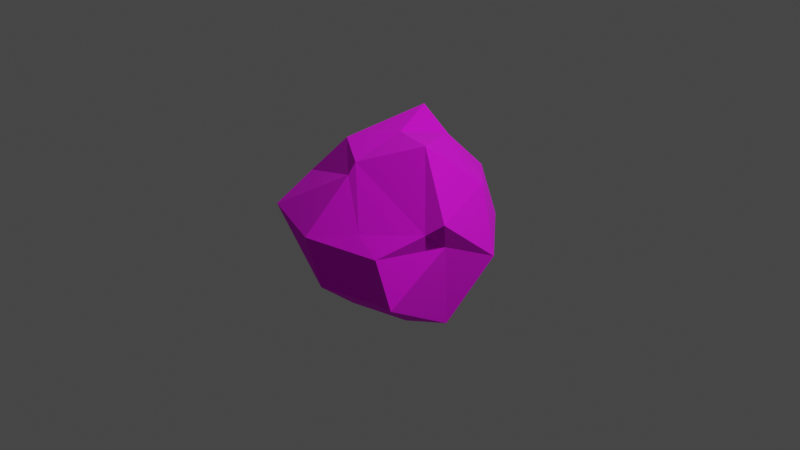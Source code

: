 # Source: paper_ball.blend  (saved by Blender 3.1.7; exported with 4.5.12 LTS)
import bpy
from mathutils import Matrix  # noqa: F401  (used for matrix-valued properties, if any)

bpy.ops.wm.read_factory_settings(use_empty=True)
scene = bpy.context.scene
scene.name = 'Scene'

# ---- collections
col_collection = bpy.data.collections.new('Collection'); scene.collection.children.link(col_collection)

# ---- images (referenced by path relative to the original .blend; pixels are not part of the script)
import os
ASSET_DIR = os.environ.get("B2B_ASSET_DIR", "")  # directory of the original .blend (textures are referenced by path, not embedded)
HERE = os.path.dirname(os.path.abspath(__file__))  # packed textures are extracted next to this script under _unpacked/

def load_image(name, relpath, width, height, colorspace="sRGB"):
    """Load a texture the original file referenced (path relative to the .blend, or extracted next to this script)."""
    p = next((c for c in (os.path.join(HERE, relpath), os.path.join(ASSET_DIR, relpath)) if relpath and os.path.exists(c)), "")
    if p:
        img = bpy.data.images.load(p, check_existing=True)
        img.name = name
    else:  # same state as the original file: an image datablock whose file is absent (Cycles renders it pink)
        img = bpy.data.images.new(name, width, height)
        img.source = "FILE"
        img.filepath = "//" + (relpath or name)
    img.colorspace_settings.name = colorspace
    return img
img_paper_texture_jpg = load_image('paper_texture.jpg', 'paper_texture.jpg', 1024, 1024, 'sRGB')

# ---- materials (node trees are filled in below, after node groups)
mat_material_001 = bpy.data.materials.new('Material.001')
mat_material_001.use_transparent_shadow = False

# ---- material node trees
mat_material_001.use_nodes = True; mat_material_001.node_tree.nodes.clear()
_N = mat_material_001.node_tree.nodes; _L = mat_material_001.node_tree.links
n0 = _N.new('ShaderNodeBsdfPrincipled'); n0.name = 'Principled BSDF'; n0.location = (10, 300)
n0.distribution = 'GGX'
n0.subsurface_method = 'RANDOM_WALK_SKIN'
n0.inputs[2].default_value = 1.0
n0.inputs[3].default_value = 1.45
n0.inputs[20].default_value = 0.0
n0.inputs[27].default_value = (0.0, 0.0, 0.0, 1.0)
n0.inputs[28].default_value = 1.0
n1 = _N.new('ShaderNodeOutputMaterial'); n1.name = 'Material Output'; n1.location = (300, 300)
n2 = _N.new('ShaderNodeTexImage'); n2.name = 'Image Texture'; n2.location = (-280, 275)
n2.image = img_paper_texture_jpg
n2.projection = 'SPHERE'
_L.new(n0.outputs[0], n1.inputs[0])
_L.new(n2.outputs[0], n0.inputs[0])
n1.is_active_output = True

# ---- world
world_world = bpy.data.worlds.new('World'); scene.world = world_world
world_world.use_nodes = True; world_world.node_tree.nodes.clear()
_N = world_world.node_tree.nodes; _L = world_world.node_tree.links
n0 = _N.new('ShaderNodeOutputWorld'); n0.name = 'World Output'; n0.location = (300, 300)
n1 = _N.new('ShaderNodeBackground'); n1.name = 'Background'; n1.location = (10, 300)
n1.inputs[0].default_value = (0.05088, 0.05088, 0.05088, 1.0)
_L.new(n1.outputs[0], n0.inputs[0])
n0.is_active_output = True
world_world.color = (0.05088, 0.05088, 0.05088)
world_world.use_sun_shadow = False
world_world.sun_shadow_jitter_overblur = 0.0

# ---- cameras
cam_camera = bpy.data.cameras.new('Camera')
cam_camera.clip_end = 100.0
cam_camera.ortho_scale = 7.314

# ---- lights
light_light = bpy.data.lights.new('Light', 'POINT')
light_light.transmission_factor = 0.0
light_light.energy = 1000.0
light_light.shadow_soft_size = 0.1
light_light.shadow_maximum_resolution = 0.006
light_light.use_absolute_resolution = True

# ---- meshes
me_icosphere = bpy.data.meshes.new('Icosphere')
me_icosphere.from_pydata([(0.04866, 0.03369, -0.9658), (0.8003, -0.8611, -0.3934), (-0.1012, -0.9595, -0.4659), (-1.074, 0.2356, -0.4794), (-0.4788, 0.9067, -0.5052), (0.5237, 0.4226, -0.2328), (0.3018, -0.8074, 0.2085), (-0.7575, -0.498, 0.4512), (-0.6629, 0.4591, 0.656), (0.2726, 0.9089, 0.4179), (0.9844, -0.3554, 0.3998), (0.02612, -0.01022, 0.9573), (-0.1679, -0.495, -0.8577), (0.4695, -0.3522, -0.847), (0.2038, -0.6691, -0.6071), (0.8758, -0.1891, -0.7676), (0.4426, 0.07647, -1.009), (-0.3835, -0.06698, -0.8016), (-0.8597, -0.4272, -0.4504), (-0.3241, 0.322, -0.8134), (-0.5728, 0.6365, -0.4767), (0.007743, 0.7954, -0.7165), (0.9164, -0.2661, 0.1175), (1.043, 0.2822, -0.127), (-0.1516, -1.092, 0.1138), (0.5678, -0.8371, 0.04906), (-0.9407, -0.3112, 0.02325), (-0.8122, -0.9168, 0.1918), (-0.6255, 0.7885, 0.1046), (-0.801, 0.2307, -0.04353), (0.5862, 0.7995, 0.006173), (-0.1466, 0.8179, -0.03504), (0.8312, -0.4502, 0.2683), (-0.05818, -0.6137, 0.6518), (-0.8749, -0.05895, 0.4224), (-0.2186, 0.9309, 0.5927), (0.7107, 0.4604, 0.4839), (-0.03955, -0.5356, 0.7701), (0.5076, -0.1409, 0.9864), (-0.4259, -0.3089, 0.8507), (-0.2029, 0.5392, 1.048), (0.1658, 0.4951, 0.8507)], [], [(0, 13, 12), (1, 13, 15), (0, 12, 17), (0, 17, 19), (0, 19, 16), (1, 15, 22), (2, 14, 24), (3, 18, 26), (4, 20, 28), (5, 21, 30), (1, 22, 25), (2, 24, 27), (3, 26, 29), (4, 28, 31), (5, 30, 23), (6, 32, 37), (7, 33, 39), (8, 34, 40), (9, 35, 41), (10, 36, 38), (38, 41, 11), (38, 36, 41), (36, 9, 41), (41, 40, 11), (41, 35, 40), (35, 8, 40), (40, 39, 11), (40, 34, 39), (34, 7, 39), (39, 37, 11), (39, 33, 37), (33, 6, 37), (37, 38, 11), (37, 32, 38), (32, 10, 38), (23, 36, 10), (23, 30, 36), (30, 9, 36), (31, 35, 9), (31, 28, 35), (28, 8, 35), (29, 34, 8), (29, 26, 34), (26, 7, 34), (27, 33, 7), (27, 24, 33), (24, 6, 33), (25, 32, 6), (25, 22, 32), (22, 10, 32), (30, 31, 9), (30, 21, 31), (21, 4, 31), (28, 29, 8), (28, 20, 29), (20, 3, 29), (26, 27, 7), (26, 18, 27), (18, 2, 27), (24, 25, 6), (24, 14, 25), (14, 1, 25), (22, 23, 10), (22, 15, 23), (15, 5, 23), (16, 21, 5), (16, 19, 21), (19, 4, 21), (19, 20, 4), (19, 17, 20), (17, 3, 20), (17, 18, 3), (17, 12, 18), (12, 2, 18), (15, 16, 5), (15, 13, 16), (13, 0, 16), (12, 14, 2), (12, 13, 14), (13, 1, 14)])
_uv = me_icosphere.uv_layers.new(name='UVMap')
_uv.uv.foreach_set('vector', [0.1818, 0.0, 0.2273, 0.07873, 0.1364, 0.07873, 0.2727, 0.1575, 0.3182, 0.07873, 0.3636, 0.1575, 0.9091, 0.0, 0.9545, 0.07873, 0.8636, 0.07873, 0.7273, 0.0, 0.7727, 0.07873, 0.6818, 0.07873, 0.5455, 0.0, 0.5909, 0.07873, 0.5, 0.07873, 0.2727, 0.1575, 0.3636, 0.1575, 0.3182, 0.2362, 0.09091, 0.1575, 0.1818, 0.1575, 0.1364, 0.2362, 0.8182, 0.1575, 0.9091, 0.1575, 0.8636, 0.2362, 0.6364, 0.1575, 0.7273, 0.1575, 0.6818, 0.2362, 0.4545, 0.1575, 0.5455, 0.1575, 0.5, 0.2362, 0.2727, 0.1575, 0.3182, 0.2362, 0.2273, 0.2362, 0.09091, 0.1575, 0.1364, 0.2362, 0.04546, 0.2362, 0.8182, 0.1575, 0.8636, 0.2362, 0.7727, 0.2362, 0.6364, 0.1575, 0.6818, 0.2362, 0.5909, 0.2362, 0.4545, 0.1575, 0.5, 0.2362, 0.4091, 0.2362, 0.1818, 0.3149, 0.2727, 0.3149, 0.2273, 0.3937, 0.0, 0.3149, 0.09091, 0.3149, 0.04546, 0.3937, 0.7273, 0.3149, 0.8182, 0.3149, 0.7727, 0.3937, 0.5455, 0.3149, 0.6364, 0.3149, 0.5909, 0.3937, 0.3636, 0.3149, 0.4545, 0.3149, 0.4091, 0.3937, 0.4091, 0.3937, 0.5, 0.3937, 0.4545, 0.4724, 0.4091, 0.3937, 0.4545, 0.3149, 0.5, 0.3937, 0.4545, 0.3149, 0.5455, 0.3149, 0.5, 0.3937, 0.5909, 0.3937, 0.6818, 0.3937, 0.6364, 0.4724, 0.5909, 0.3937, 0.6364, 0.3149, 0.6818, 0.3937, 0.6364, 0.3149, 0.7273, 0.3149, 0.6818, 0.3937, 0.7727, 0.3937, 0.8636, 0.3937, 0.8182, 0.4724, 0.7727, 0.3937, 0.8182, 0.3149, 0.8636, 0.3937, 0.8182, 0.3149, 0.9091, 0.3149, 0.8636, 0.3937, 0.04546, 0.3937, 0.1364, 0.3937, 0.09091, 0.4724, 0.04546, 0.3937, 0.09091, 0.3149, 0.1364, 0.3937, 0.09091, 0.3149, 0.1818, 0.3149, 0.1364, 0.3937, 0.2273, 0.3937, 0.3182, 0.3937, 0.2727, 0.4724, 0.2273, 0.3937, 0.2727, 0.3149, 0.3182, 0.3937, 0.2727, 0.3149, 0.3636, 0.3149, 0.3182, 0.3937, 0.4091, 0.2362, 0.4545, 0.3149, 0.3636, 0.3149, 0.4091, 0.2362, 0.5, 0.2362, 0.4545, 0.3149, 0.5, 0.2362, 0.5455, 0.3149, 0.4545, 0.3149, 0.5909, 0.2362, 0.6364, 0.3149, 0.5455, 0.3149, 0.5909, 0.2362, 0.6818, 0.2362, 0.6364, 0.3149, 0.6818, 0.2362, 0.7273, 0.3149, 0.6364, 0.3149, 0.7727, 0.2362, 0.8182, 0.3149, 0.7273, 0.3149, 0.7727, 0.2362, 0.8636, 0.2362, 0.8182, 0.3149, 0.8636, 0.2362, 0.9091, 0.3149, 0.8182, 0.3149, 0.04546, 0.2362, 0.09091, 0.3149, 0.0, 0.3149, 0.04546, 0.2362, 0.1364, 0.2362, 0.09091, 0.3149, 0.1364, 0.2362, 0.1818, 0.3149, 0.09091, 0.3149, 0.2273, 0.2362, 0.2727, 0.3149, 0.1818, 0.3149, 0.2273, 0.2362, 0.3182, 0.2362, 0.2727, 0.3149, 0.3182, 0.2362, 0.3636, 0.3149, 0.2727, 0.3149, 0.5, 0.2362, 0.5909, 0.2362, 0.5455, 0.3149, 0.5, 0.2362, 0.5455, 0.1575, 0.5909, 0.2362, 0.5455, 0.1575, 0.6364, 0.1575, 0.5909, 0.2362, 0.6818, 0.2362, 0.7727, 0.2362, 0.7273, 0.3149, 0.6818, 0.2362, 0.7273, 0.1575, 0.7727, 0.2362, 0.7273, 0.1575, 0.8182, 0.1575, 0.7727, 0.2362, 0.8636, 0.2362, 0.9545, 0.2362, 0.9091, 0.3149, 0.8636, 0.2362, 0.9091, 0.1575, 0.9545, 0.2362, 0.9091, 0.1575, 1.0, 0.1575, 0.9545, 0.2362, 0.1364, 0.2362, 0.2273, 0.2362, 0.1818, 0.3149, 0.1364, 0.2362, 0.1818, 0.1575, 0.2273, 0.2362, 0.1818, 0.1575, 0.2727, 0.1575, 0.2273, 0.2362, 0.3182, 0.2362, 0.4091, 0.2362, 0.3636, 0.3149, 0.3182, 0.2362, 0.3636, 0.1575, 0.4091, 0.2362, 0.3636, 0.1575, 0.4545, 0.1575, 0.4091, 0.2362, 0.5, 0.07873, 0.5455, 0.1575, 0.4545, 0.1575, 0.5, 0.07873, 0.5909, 0.07873, 0.5455, 0.1575, 0.5909, 0.07873, 0.6364, 0.1575, 0.5455, 0.1575, 0.6818, 0.07873, 0.7273, 0.1575, 0.6364, 0.1575, 0.6818, 0.07873, 0.7727, 0.07873, 0.7273, 0.1575, 0.7727, 0.07873, 0.8182, 0.1575, 0.7273, 0.1575, 0.8636, 0.07873, 0.9091, 0.1575, 0.8182, 0.1575, 0.8636, 0.07873, 0.9545, 0.07873, 0.9091, 0.1575, 0.9545, 0.07873, 1.0, 0.1575, 0.9091, 0.1575, 0.3636, 0.1575, 0.4091, 0.07873, 0.4545, 0.1575, 0.3636, 0.1575, 0.3182, 0.07873, 0.4091, 0.07873, 0.3182, 0.07873, 0.3636, 0.0, 0.4091, 0.07873, 0.1364, 0.07873, 0.1818, 0.1575, 0.09091, 0.1575, 0.1364, 0.07873, 0.2273, 0.07873, 0.1818, 0.1575, 0.2273, 0.07873, 0.2727, 0.1575, 0.1818, 0.1575])
me_icosphere.materials.append(mat_material_001)
me_icosphere.use_remesh_fix_poles = True
me_icosphere.use_remesh_preserve_attributes = False
me_icosphere.update()

# ---- objects
ob_light = bpy.data.objects.new('Light', light_light)
ob_camera = bpy.data.objects.new('Camera', cam_camera)
ob_icosphere = bpy.data.objects.new('Icosphere', me_icosphere)

# ---- transforms, parenting, visibility, modifiers, constraints
ob_light.location = (4.076, 1.005, 5.904)
ob_light.rotation_euler = (0.6503, 0.05522, 1.866)
ob_light.lock_rotations_4d = False
ob_light.empty_display_type = 'ARROWS'
ob_light.color = (0.0, 0.0, 0.0, 0.0)
ob_light.lineart.crease_threshold = 0.0
ob_camera.location = (7.359, -6.926, 4.958)
ob_camera.rotation_euler = (1.109, 0.0, 0.8149)
ob_camera.lock_rotations_4d = False
ob_camera.empty_display_type = 'ARROWS'
ob_camera.color = (0.0, 0.0, 0.0, 0.0)
ob_camera.display_type = 'WIRE'
ob_camera.lineart.crease_threshold = 0.0
ob_icosphere.location = (0.0, 0.0, 0.0)

# ---- collection membership
col_collection.objects.link(ob_light)
col_collection.objects.link(ob_camera)
col_collection.objects.link(ob_icosphere)

# ---- scene / render settings (as saved in the file)
scene.camera = ob_camera
scene.frame_start = 1; scene.frame_end = 250; scene.frame_set(1)
scene.render.engine = 'BLENDER_EEVEE_NEXT'
scene.cycles.sampling_pattern = 'TABULATED_SOBOL'
scene.cycles.use_light_tree = False
scene.view_settings.view_transform = 'Filmic'
bpy.context.view_layer.update()
